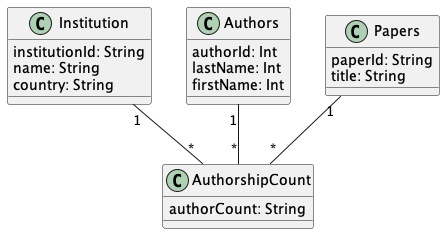

The diagram above was rendered by PlantUML. Its source (embedded in the PNG):
@startuml "Icfp1"


class Institution{
  institutionId: String
  name: String
  country: String
}

class Authors{
  authorId: Int
  lastName: Int
  firstName: Int
}

class Papers{
  paperId: String
  title: String
}

class AuthorshipCount{
  authorCount: String
}



Institution "1" -- "*" AuthorshipCount

Authors "1" -- "*" AuthorshipCount

Papers "1" -- "*" AuthorshipCount


@enduml